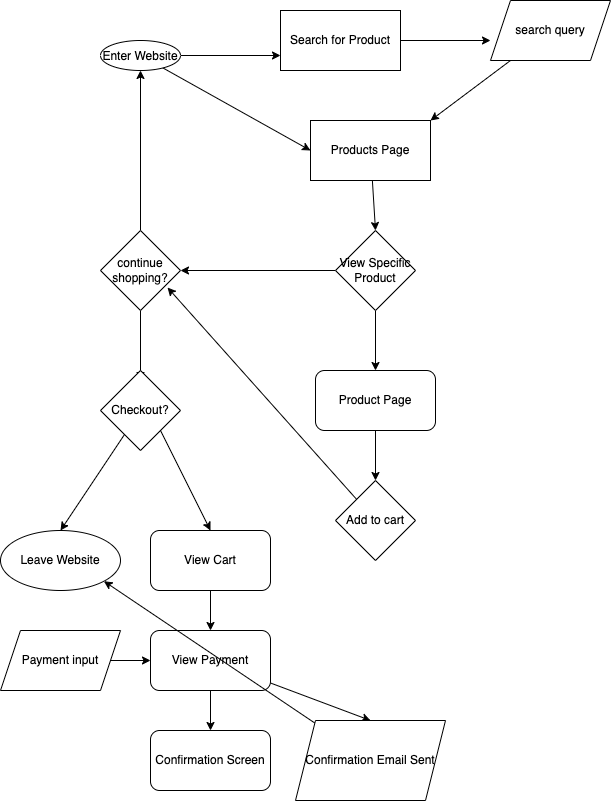

The diagram above was exported from draw.io. Its source (the exported page's mxGraphModel, read from the mxfile embedded in the PNG):
<mxGraphModel dx="893" dy="751" grid="1" gridSize="10" guides="1" tooltips="1" connect="1" arrows="1" fold="1" page="1" pageScale="1" pageWidth="850" pageHeight="1100" math="0" shadow="0">
  <root>
    <mxCell id="0" />
    <mxCell id="1" parent="0" />
    <mxCell id="4" style="edgeStyle=none;html=1;" edge="1" parent="1" source="3">
      <mxGeometry relative="1" as="geometry">
        <mxPoint x="330" y="195" as="targetPoint" />
      </mxGeometry>
    </mxCell>
    <mxCell id="6" style="edgeStyle=none;html=1;entryX=0;entryY=0.5;entryDx=0;entryDy=0;" edge="1" parent="1" source="3" target="8">
      <mxGeometry relative="1" as="geometry">
        <mxPoint x="270" y="260" as="targetPoint" />
      </mxGeometry>
    </mxCell>
    <mxCell id="3" value="Enter Website" style="ellipse" vertex="1" parent="1">
      <mxGeometry x="150" y="180" width="80" height="30" as="geometry" />
    </mxCell>
    <mxCell id="9" style="edgeStyle=none;html=1;" edge="1" parent="1" source="5">
      <mxGeometry relative="1" as="geometry">
        <mxPoint x="540" y="180" as="targetPoint" />
      </mxGeometry>
    </mxCell>
    <mxCell id="5" value="Search for Product" style="whiteSpace=wrap;html=1;" vertex="1" parent="1">
      <mxGeometry x="330" y="150" width="120" height="60" as="geometry" />
    </mxCell>
    <mxCell id="27" style="edgeStyle=none;html=1;entryX=0.5;entryY=0;entryDx=0;entryDy=0;" edge="1" parent="1" source="8" target="26">
      <mxGeometry relative="1" as="geometry" />
    </mxCell>
    <mxCell id="8" value="Products Page" style="whiteSpace=wrap;html=1;" vertex="1" parent="1">
      <mxGeometry x="360" y="260" width="120" height="60" as="geometry" />
    </mxCell>
    <mxCell id="14" style="edgeStyle=none;html=1;entryX=1;entryY=0;entryDx=0;entryDy=0;" edge="1" parent="1" source="10" target="8">
      <mxGeometry relative="1" as="geometry" />
    </mxCell>
    <mxCell id="10" value="search query&lt;br&gt;" style="shape=parallelogram;perimeter=parallelogramPerimeter;whiteSpace=wrap;html=1;fixedSize=1;" vertex="1" parent="1">
      <mxGeometry x="540" y="140" width="120" height="60" as="geometry" />
    </mxCell>
    <mxCell id="24" style="edgeStyle=none;html=1;entryX=0.838;entryY=0.713;entryDx=0;entryDy=0;entryPerimeter=0;" edge="1" parent="1" source="16" target="25">
      <mxGeometry relative="1" as="geometry">
        <mxPoint x="170" y="500" as="targetPoint" />
      </mxGeometry>
    </mxCell>
    <mxCell id="16" value="Add to cart&lt;br&gt;" style="rhombus;whiteSpace=wrap;html=1;" vertex="1" parent="1">
      <mxGeometry x="385" y="620" width="80" height="80" as="geometry" />
    </mxCell>
    <mxCell id="33" style="edgeStyle=none;html=1;entryX=0.5;entryY=1;entryDx=0;entryDy=0;" edge="1" parent="1" source="25" target="3">
      <mxGeometry relative="1" as="geometry" />
    </mxCell>
    <mxCell id="35" style="edgeStyle=none;html=1;" edge="1" parent="1" source="25">
      <mxGeometry relative="1" as="geometry">
        <mxPoint x="190" y="520" as="targetPoint" />
      </mxGeometry>
    </mxCell>
    <mxCell id="25" value="continue shopping?" style="rhombus;whiteSpace=wrap;html=1;" vertex="1" parent="1">
      <mxGeometry x="150" y="370" width="80" height="80" as="geometry" />
    </mxCell>
    <mxCell id="30" style="edgeStyle=none;html=1;entryX=0.5;entryY=0;entryDx=0;entryDy=0;" edge="1" parent="1" source="26" target="29">
      <mxGeometry relative="1" as="geometry" />
    </mxCell>
    <mxCell id="32" style="edgeStyle=none;html=1;entryX=1;entryY=0.5;entryDx=0;entryDy=0;" edge="1" parent="1" source="26" target="25">
      <mxGeometry relative="1" as="geometry" />
    </mxCell>
    <mxCell id="26" value="View Specific Product" style="rhombus;whiteSpace=wrap;html=1;" vertex="1" parent="1">
      <mxGeometry x="385" y="370" width="80" height="80" as="geometry" />
    </mxCell>
    <mxCell id="31" style="edgeStyle=none;html=1;entryX=0.5;entryY=0;entryDx=0;entryDy=0;" edge="1" parent="1" source="29" target="16">
      <mxGeometry relative="1" as="geometry">
        <mxPoint x="320" y="600" as="targetPoint" />
      </mxGeometry>
    </mxCell>
    <mxCell id="29" value="Product Page" style="rounded=1;whiteSpace=wrap;html=1;" vertex="1" parent="1">
      <mxGeometry x="365" y="510" width="120" height="60" as="geometry" />
    </mxCell>
    <mxCell id="37" style="edgeStyle=none;html=1;entryX=0.5;entryY=0;entryDx=0;entryDy=0;" edge="1" parent="1" source="36" target="38">
      <mxGeometry relative="1" as="geometry">
        <mxPoint x="130" y="660" as="targetPoint" />
      </mxGeometry>
    </mxCell>
    <mxCell id="39" style="edgeStyle=none;html=1;exitX=1;exitY=1;exitDx=0;exitDy=0;entryX=0.5;entryY=0;entryDx=0;entryDy=0;" edge="1" parent="1" source="36" target="40">
      <mxGeometry relative="1" as="geometry">
        <mxPoint x="250" y="670" as="targetPoint" />
      </mxGeometry>
    </mxCell>
    <mxCell id="36" value="Checkout?" style="rhombus;whiteSpace=wrap;html=1;" vertex="1" parent="1">
      <mxGeometry x="150" y="510" width="80" height="80" as="geometry" />
    </mxCell>
    <mxCell id="38" value="Leave Website" style="ellipse;whiteSpace=wrap;html=1;" vertex="1" parent="1">
      <mxGeometry x="50" y="670" width="120" height="60" as="geometry" />
    </mxCell>
    <mxCell id="41" style="edgeStyle=none;html=1;" edge="1" parent="1" source="40">
      <mxGeometry relative="1" as="geometry">
        <mxPoint x="260" y="770" as="targetPoint" />
      </mxGeometry>
    </mxCell>
    <mxCell id="40" value="View Cart" style="rounded=1;whiteSpace=wrap;html=1;" vertex="1" parent="1">
      <mxGeometry x="200" y="670" width="120" height="60" as="geometry" />
    </mxCell>
    <mxCell id="45" style="edgeStyle=none;html=1;" edge="1" parent="1" source="42">
      <mxGeometry relative="1" as="geometry">
        <mxPoint x="260" y="870" as="targetPoint" />
      </mxGeometry>
    </mxCell>
    <mxCell id="49" style="edgeStyle=none;html=1;entryX=0.5;entryY=0;entryDx=0;entryDy=0;" edge="1" parent="1" source="42" target="47">
      <mxGeometry relative="1" as="geometry" />
    </mxCell>
    <mxCell id="42" value="View Payment" style="rounded=1;whiteSpace=wrap;html=1;" vertex="1" parent="1">
      <mxGeometry x="200" y="770" width="120" height="60" as="geometry" />
    </mxCell>
    <mxCell id="44" style="edgeStyle=none;html=1;entryX=0;entryY=0.5;entryDx=0;entryDy=0;" edge="1" parent="1" source="43" target="42">
      <mxGeometry relative="1" as="geometry" />
    </mxCell>
    <mxCell id="43" value="Payment input" style="shape=parallelogram;perimeter=parallelogramPerimeter;whiteSpace=wrap;html=1;fixedSize=1;" vertex="1" parent="1">
      <mxGeometry x="50" y="770" width="120" height="60" as="geometry" />
    </mxCell>
    <mxCell id="46" value="Confirmation Screen" style="rounded=1;whiteSpace=wrap;html=1;" vertex="1" parent="1">
      <mxGeometry x="200" y="870" width="120" height="60" as="geometry" />
    </mxCell>
    <mxCell id="50" style="edgeStyle=none;html=1;entryX=1;entryY=1;entryDx=0;entryDy=0;" edge="1" parent="1" source="47" target="38">
      <mxGeometry relative="1" as="geometry" />
    </mxCell>
    <mxCell id="47" value="Confirmation Email Sent" style="shape=parallelogram;perimeter=parallelogramPerimeter;whiteSpace=wrap;html=1;fixedSize=1;" vertex="1" parent="1">
      <mxGeometry x="345" y="860" width="150" height="80" as="geometry" />
    </mxCell>
  </root>
</mxGraphModel>